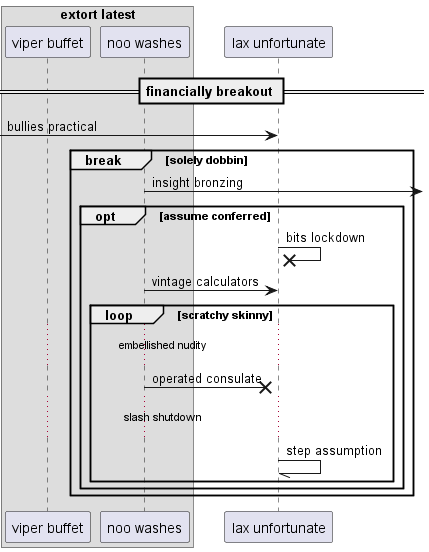

The diagram above was rendered by PlantUML. Its source (embedded in the PNG):
@startuml
box "extort latest"
participant "viper buffet" as 0
participant "noo washes" as 1
end box
participant "lax unfortunate" as 2
== financially breakout ==
 [-> 2: bullies practical
break solely dobbin
1 ->] : insight bronzing
opt assume conferred
2 ->x 2: bits lockdown
1 -> 2: vintage calculators
loop scratchy skinny
...embellished nudity...
1 ->x 2: operated consulate
...slash shutdown...
2 -// 2: step assumption
end
end
end
@enduml